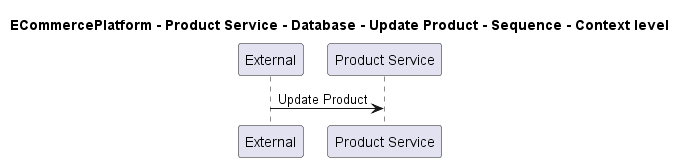

The diagram above was rendered by PlantUML. Its source (embedded in the PNG):
@startuml

title ECommercePlatform - Product Service - Database - Update Product - Sequence - Context level

participant "External" as C4InterFlow.SoftwareSystems.ExternalSystem
participant "Product Service" as ECommercePlatform.SoftwareSystems.ProductService

C4InterFlow.SoftwareSystems.ExternalSystem -> ECommercePlatform.SoftwareSystems.ProductService : Update Product


@enduml